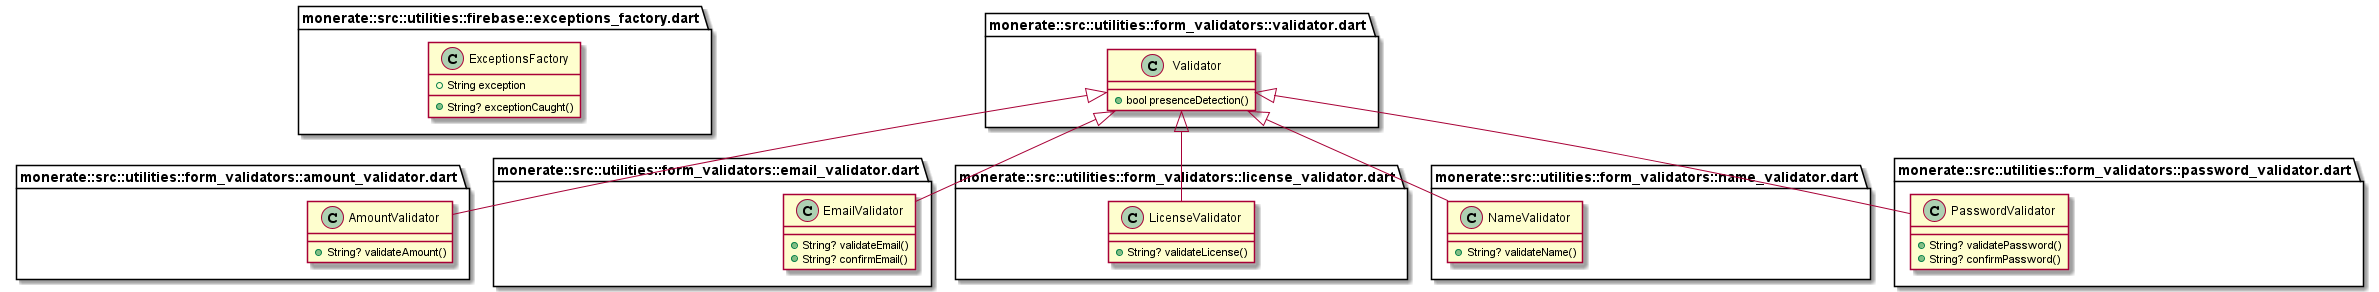

The diagram above was rendered by PlantUML. Its source (embedded in the PNG):
@startuml
set namespaceSeparator ::

class "monerate::src::utilities::firebase::exceptions_factory.dart::ExceptionsFactory" {
  +String exception
  +String? exceptionCaught()
}

class "monerate::src::utilities::form_validators::amount_validator.dart::AmountValidator" {
  +String? validateAmount()
}

"monerate::src::utilities::form_validators::validator.dart::Validator" <|-- "monerate::src::utilities::form_validators::amount_validator.dart::AmountValidator"

class "monerate::src::utilities::form_validators::email_validator.dart::EmailValidator" {
  +String? validateEmail()
  +String? confirmEmail()
}

"monerate::src::utilities::form_validators::validator.dart::Validator" <|-- "monerate::src::utilities::form_validators::email_validator.dart::EmailValidator"

class "monerate::src::utilities::form_validators::license_validator.dart::LicenseValidator" {
  +String? validateLicense()
}

"monerate::src::utilities::form_validators::validator.dart::Validator" <|-- "monerate::src::utilities::form_validators::license_validator.dart::LicenseValidator"

class "monerate::src::utilities::form_validators::name_validator.dart::NameValidator" {
  +String? validateName()
}

"monerate::src::utilities::form_validators::validator.dart::Validator" <|-- "monerate::src::utilities::form_validators::name_validator.dart::NameValidator"

class "monerate::src::utilities::form_validators::password_validator.dart::PasswordValidator" {
  +String? validatePassword()
  +String? confirmPassword()
}

"monerate::src::utilities::form_validators::validator.dart::Validator" <|-- "monerate::src::utilities::form_validators::password_validator.dart::PasswordValidator"

class "monerate::src::utilities::form_validators::validator.dart::Validator" {
  +bool presenceDetection()
}


@enduml